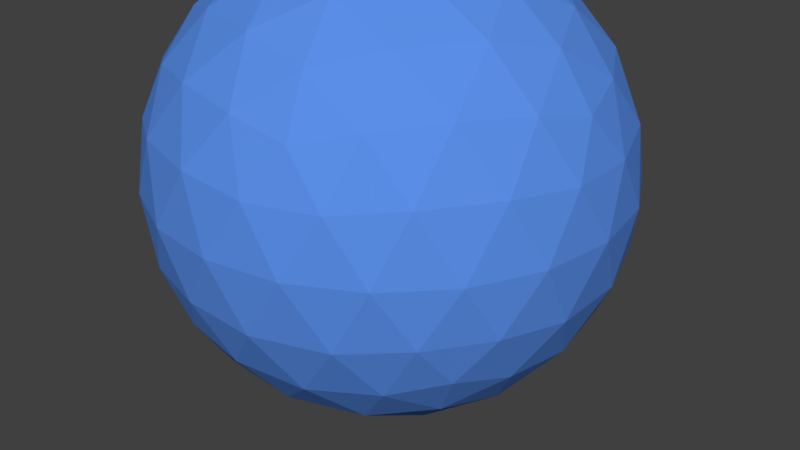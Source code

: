 # Source: player.blend  (saved by Blender 2.79.0; exported with 4.5.12 LTS)
import bpy
from mathutils import Matrix  # noqa: F401  (used for matrix-valued properties, if any)

bpy.ops.wm.read_factory_settings(use_empty=True)
scene = bpy.context.scene
scene.name = 'Scene'

# ---- collections
col_collection_1 = bpy.data.collections.new('Collection 1'); scene.collection.children.link(col_collection_1)

# ---- materials (node trees are filled in below, after node groups)
mat_material_001 = bpy.data.materials.new('Material.001')
mat_material_001.alpha_threshold = 0.0
mat_material_001.use_transparent_shadow = False
mat_material_001.diffuse_color = (0.1036, 0.2722, 0.8, 1.0)
mat_material_001.roughness = 0.5
mat_material_002 = bpy.data.materials.new('Material.002')
mat_material_002.alpha_threshold = 0.0
mat_material_002.use_transparent_shadow = False
mat_material_002.diffuse_color = (0.8, 0.6114, 0.2782, 1.0)
mat_material_002.roughness = 0.5
mat_material = bpy.data.materials.new('Material')
mat_material.alpha_threshold = 0.0
mat_material.use_transparent_shadow = False
mat_material.diffuse_color = (0.1295, 0.6893, 0.8, 1.0)
mat_material.roughness = 0.5
mat_material.line_color = (0.0, 0.0, 0.0, 1.0)
mat_material_004 = bpy.data.materials.new('Material.004')
mat_material_004.alpha_threshold = 0.0
mat_material_004.use_transparent_shadow = False
mat_material_004.diffuse_color = (0.0, 0.0, 0.0, 1.0)
mat_material_004.roughness = 0.5
mat_material_004.line_color = (0.0, 0.0, 0.0, 1.0)

# ---- material node trees

# ---- world
world_world = bpy.data.worlds.new('World'); scene.world = world_world
world_world.color = (0.05088, 0.05088, 0.05088)
world_world.use_sun_shadow = False
world_world.sun_shadow_jitter_overblur = 0.0
world_world.cycles.sampling_method = 'MANUAL'

# ---- meshes
me_icosphere_003 = bpy.data.meshes.new('Icosphere.003')
me_icosphere_003.from_pydata([(0.0, 0.0, -1.0), (0.7236, -0.5257, -0.4472), (-0.2764, -0.8506, -0.4472), (-0.8944, 0.0, -0.4472), (-0.2764, 0.8506, -0.4472), (0.7236, 0.5257, -0.4472), (0.2764, -0.8506, 0.4472), (-0.7236, -0.5257, 0.4472), (-0.7236, 0.5257, 0.4472), (0.2764, 0.8506, 0.4472), (0.8944, 0.0, 0.4472), (0.0, 0.0, 1.0), (-0.2328, -0.7166, -0.6575), (-0.1625, -0.5, -0.8507), (-0.07761, -0.2389, -0.9679), (0.2032, -0.1476, -0.9679), (0.4253, -0.309, -0.8507), (0.6095, -0.4429, -0.6575), (0.5319, -0.6817, -0.5023), (0.2629, -0.809, -0.5257), (-0.02964, -0.8642, -0.5023), (0.8127, 0.2952, -0.5023), (0.8506, 0.0, -0.5257), (0.8127, -0.2952, -0.5023), (0.2032, 0.1476, -0.9679), (0.4253, 0.309, -0.8507), (0.6095, 0.4429, -0.6575), (-0.7534, 0.0, -0.6575), (-0.5257, 0.0, -0.8507), (-0.2511, 0.0, -0.9679), (-0.484, -0.7166, -0.5023), (-0.6882, -0.5, -0.5257), (-0.8311, -0.2389, -0.5023), (-0.2328, 0.7166, -0.6575), (-0.1625, 0.5, -0.8507), (-0.07761, 0.2389, -0.9679), (-0.8311, 0.2389, -0.5023), (-0.6882, 0.5, -0.5257), (-0.484, 0.7166, -0.5023), (-0.02964, 0.8642, -0.5023), (0.2629, 0.809, -0.5257), (0.5319, 0.6817, -0.5023), (0.9566, -0.1476, 0.2511), (0.9511, -0.309, -1.752e-08), (0.8607, -0.4429, -0.2512), (0.8607, 0.4429, -0.2512), (0.9511, 0.309, 1.752e-08), (0.9566, 0.1476, 0.2511), (0.1552, -0.9554, 0.2512), (0.0, -1.0, -1.752e-08), (-0.1552, -0.9554, -0.2512), (0.6872, -0.6817, -0.2512), (0.5878, -0.809, 1.752e-08), (0.436, -0.8642, 0.2512), (-0.8607, -0.4429, 0.2512), (-0.9511, -0.309, -1.752e-08), (-0.9566, -0.1476, -0.2511), (-0.436, -0.8642, -0.2512), (-0.5878, -0.809, 1.752e-08), (-0.6872, -0.6817, 0.2512), (-0.6872, 0.6817, 0.2512), (-0.5878, 0.809, -1.752e-08), (-0.436, 0.8642, -0.2512), (-0.9566, 0.1476, -0.2511), (-0.9511, 0.309, 1.752e-08), (-0.8607, 0.4429, 0.2512), (0.436, 0.8642, 0.2512), (0.5878, 0.809, -1.752e-08), (0.6872, 0.6817, -0.2512), (-0.1552, 0.9554, -0.2512), (0.0, 1.0, 1.752e-08), (0.1552, 0.9554, 0.2512), (0.8311, -0.2389, 0.5023), (0.6882, -0.5, 0.5257), (0.484, -0.7166, 0.5023), (0.02964, -0.8642, 0.5023), (-0.2629, -0.809, 0.5257), (-0.5319, -0.6817, 0.5023), (-0.8127, -0.2952, 0.5023), (-0.8506, 0.0, 0.5257), (-0.8127, 0.2952, 0.5023), (-0.5319, 0.6817, 0.5023), (-0.2629, 0.809, 0.5257), (0.02964, 0.8642, 0.5023), (0.484, 0.7166, 0.5023), (0.6882, 0.5, 0.5257), (0.8311, 0.2389, 0.5023), (0.07761, -0.2389, 0.9679), (0.1625, -0.5, 0.8507), (0.2328, -0.7166, 0.6575), (0.7534, 0.0, 0.6575), (0.5257, 0.0, 0.8507), (0.2511, 0.0, 0.9679), (-0.2032, -0.1476, 0.9679), (-0.4253, -0.309, 0.8507), (-0.6095, -0.4429, 0.6575), (-0.2032, 0.1476, 0.9679), (-0.4253, 0.309, 0.8507), (-0.6095, 0.4429, 0.6575), (0.07761, 0.2389, 0.9679), (0.1625, 0.5, 0.8507), (0.2328, 0.7166, 0.6575), (0.3618, 0.2629, 0.8944), (0.6382, 0.2629, 0.7236), (0.4472, 0.5257, 0.7236), (-0.1382, 0.4253, 0.8944), (-0.05279, 0.6882, 0.7236), (-0.3618, 0.5878, 0.7236), (-0.4472, 0.0, 0.8944), (-0.6708, 0.1625, 0.7236), (-0.6708, -0.1625, 0.7236), (-0.1382, -0.4253, 0.8944), (-0.3618, -0.5878, 0.7236), (-0.05279, -0.6882, 0.7236), (0.3618, -0.2629, 0.8944), (0.4472, -0.5257, 0.7236), (0.6382, -0.2629, 0.7236), (0.8618, 0.4253, 0.2764), (0.809, 0.5878, 0.0), (0.6708, 0.6882, 0.2764), (-0.1382, 0.9511, 0.2764), (-0.309, 0.9511, -4.92e-07), (-0.4472, 0.8506, 0.2764), (-0.9472, 0.1625, 0.2764), (-1.0, -3.608e-07, 6.232e-07), (-0.9472, -0.1625, 0.2764), (-0.4472, -0.8506, 0.2764), (-0.309, -0.9511, -7.872e-07), (-0.1382, -0.9511, 0.2764), (0.6708, -0.6882, 0.2764), (0.809, -0.5878, -1.902e-06), (0.8618, -0.4253, 0.2764), (0.309, 0.9511, -2.615e-14), (0.4472, 0.8506, -0.2764), (0.1382, 0.9511, -0.2764), (-0.809, 0.5878, -7.845e-14), (-0.6708, 0.6882, -0.2764), (-0.8618, 0.4253, -0.2764), (-0.809, -0.5878, 8.031e-14), (-0.8618, -0.4253, -0.2764), (-0.6708, -0.6882, -0.2764), (0.309, -0.9511, 2.802e-14), (0.1382, -0.9511, -0.2764), (0.4472, -0.8506, -0.2764), (1.0, 0.0, 0.0), (0.9472, -0.1625, -0.2764), (0.9472, 0.1625, -0.2764), (0.3618, 0.5878, -0.7236), (0.1382, 0.4253, -0.8944), (0.05279, 0.6882, -0.7236), (-0.4472, 0.5257, -0.7236), (-0.3618, 0.2629, -0.8944), (-0.6382, 0.2629, -0.7236), (-0.6382, -0.2629, -0.7236), (-0.3618, -0.2629, -0.8944), (-0.4472, -0.5257, -0.7236), (0.6708, 0.1625, -0.7236), (0.6708, -0.1625, -0.7236), (0.4472, -7.38e-07, -0.8944), (0.05279, -0.6882, -0.7236), (0.1382, -0.4253, -0.8944), (0.3618, -0.5878, -0.7236)], [], [(0, 15, 14), (1, 17, 23), (0, 14, 29), (0, 29, 35), (0, 35, 24), (1, 23, 44), (2, 20, 50), (3, 32, 56), (4, 38, 62), (5, 41, 68), (1, 44, 51), (2, 50, 57), (3, 56, 63), (4, 62, 69), (5, 68, 45), (6, 74, 89), (7, 77, 95), (8, 80, 98), (9, 83, 101), (10, 86, 90), (92, 99, 11), (91, 102, 92), (90, 103, 91), (92, 102, 99), (102, 100, 99), (91, 103, 102), (103, 104, 102), (102, 104, 100), (104, 101, 100), (90, 86, 103), (86, 85, 103), (103, 85, 104), (85, 84, 104), (104, 84, 101), (84, 9, 101), (99, 96, 11), (100, 105, 99), (101, 106, 100), (99, 105, 96), (105, 97, 96), (100, 106, 105), (106, 107, 105), (105, 107, 97), (107, 98, 97), (101, 83, 106), (83, 82, 106), (106, 82, 107), (82, 81, 107), (107, 81, 98), (81, 8, 98), (96, 93, 11), (97, 108, 96), (98, 109, 97), (96, 108, 93), (108, 94, 93), (97, 109, 108), (109, 110, 108), (108, 110, 94), (110, 95, 94), (98, 80, 109), (80, 79, 109), (109, 79, 110), (79, 78, 110), (110, 78, 95), (78, 7, 95), (93, 87, 11), (94, 111, 93), (95, 112, 94), (93, 111, 87), (111, 88, 87), (94, 112, 111), (112, 113, 111), (111, 113, 88), (113, 89, 88), (95, 77, 112), (77, 76, 112), (112, 76, 113), (76, 75, 113), (113, 75, 89), (75, 6, 89), (87, 92, 11), (88, 114, 87), (89, 115, 88), (87, 114, 92), (114, 91, 92), (88, 115, 114), (115, 116, 114), (114, 116, 91), (116, 90, 91), (89, 74, 115), (74, 73, 115), (115, 73, 116), (73, 72, 116), (116, 72, 90), (72, 10, 90), (47, 86, 10), (46, 117, 47), (45, 118, 46), (47, 117, 86), (117, 85, 86), (46, 118, 117), (118, 119, 117), (117, 119, 85), (119, 84, 85), (45, 68, 118), (68, 67, 118), (118, 67, 119), (67, 66, 119), (119, 66, 84), (66, 9, 84), (71, 83, 9), (70, 120, 71), (69, 121, 70), (71, 120, 83), (120, 82, 83), (70, 121, 120), (121, 122, 120), (120, 122, 82), (122, 81, 82), (69, 62, 121), (62, 61, 121), (121, 61, 122), (61, 60, 122), (122, 60, 81), (60, 8, 81), (65, 80, 8), (64, 123, 65), (63, 124, 64), (65, 123, 80), (123, 79, 80), (64, 124, 123), (124, 125, 123), (123, 125, 79), (125, 78, 79), (63, 56, 124), (56, 55, 124), (124, 55, 125), (55, 54, 125), (125, 54, 78), (54, 7, 78), (59, 77, 7), (58, 126, 59), (57, 127, 58), (59, 126, 77), (126, 76, 77), (58, 127, 126), (127, 128, 126), (126, 128, 76), (128, 75, 76), (57, 50, 127), (50, 49, 127), (127, 49, 128), (49, 48, 128), (128, 48, 75), (48, 6, 75), (53, 74, 6), (52, 129, 53), (51, 130, 52), (53, 129, 74), (129, 73, 74), (52, 130, 129), (130, 131, 129), (129, 131, 73), (131, 72, 73), (51, 44, 130), (44, 43, 130), (130, 43, 131), (43, 42, 131), (131, 42, 72), (42, 10, 72), (66, 71, 9), (67, 132, 66), (68, 133, 67), (66, 132, 71), (132, 70, 71), (67, 133, 132), (133, 134, 132), (132, 134, 70), (134, 69, 70), (68, 41, 133), (41, 40, 133), (133, 40, 134), (40, 39, 134), (134, 39, 69), (39, 4, 69), (60, 65, 8), (61, 135, 60), (62, 136, 61), (60, 135, 65), (135, 64, 65), (61, 136, 135), (136, 137, 135), (135, 137, 64), (137, 63, 64), (62, 38, 136), (38, 37, 136), (136, 37, 137), (37, 36, 137), (137, 36, 63), (36, 3, 63), (54, 59, 7), (55, 138, 54), (56, 139, 55), (54, 138, 59), (138, 58, 59), (55, 139, 138), (139, 140, 138), (138, 140, 58), (140, 57, 58), (56, 32, 139), (32, 31, 139), (139, 31, 140), (31, 30, 140), (140, 30, 57), (30, 2, 57), (48, 53, 6), (49, 141, 48), (50, 142, 49), (48, 141, 53), (141, 52, 53), (49, 142, 141), (142, 143, 141), (141, 143, 52), (143, 51, 52), (50, 20, 142), (20, 19, 142), (142, 19, 143), (19, 18, 143), (143, 18, 51), (18, 1, 51), (42, 47, 10), (43, 144, 42), (44, 145, 43), (42, 144, 47), (144, 46, 47), (43, 145, 144), (145, 146, 144), (144, 146, 46), (146, 45, 46), (44, 23, 145), (23, 22, 145), (145, 22, 146), (22, 21, 146), (146, 21, 45), (21, 5, 45), (26, 41, 5), (25, 147, 26), (24, 148, 25), (26, 147, 41), (147, 40, 41), (25, 148, 147), (148, 149, 147), (147, 149, 40), (149, 39, 40), (24, 35, 148), (35, 34, 148), (148, 34, 149), (34, 33, 149), (149, 33, 39), (33, 4, 39), (33, 38, 4), (34, 150, 33), (35, 151, 34), (33, 150, 38), (150, 37, 38), (34, 151, 150), (151, 152, 150), (150, 152, 37), (152, 36, 37), (35, 29, 151), (29, 28, 151), (151, 28, 152), (28, 27, 152), (152, 27, 36), (27, 3, 36), (27, 32, 3), (28, 153, 27), (29, 154, 28), (27, 153, 32), (153, 31, 32), (28, 154, 153), (154, 155, 153), (153, 155, 31), (155, 30, 31), (29, 14, 154), (14, 13, 154), (154, 13, 155), (13, 12, 155), (155, 12, 30), (12, 2, 30), (21, 26, 5), (22, 156, 21), (23, 157, 22), (21, 156, 26), (156, 25, 26), (22, 157, 156), (157, 158, 156), (156, 158, 25), (158, 24, 25), (23, 17, 157), (17, 16, 157), (157, 16, 158), (16, 15, 158), (158, 15, 24), (15, 0, 24), (12, 20, 2), (13, 159, 12), (14, 160, 13), (12, 159, 20), (159, 19, 20), (13, 160, 159), (160, 161, 159), (159, 161, 19), (161, 18, 19), (14, 15, 160), (15, 16, 160), (160, 16, 161), (16, 17, 161), (161, 17, 18), (17, 1, 18)])
me_icosphere_003.materials.append(mat_material_001)
me_icosphere_003.use_remesh_preserve_volume = False
me_icosphere_003.use_remesh_preserve_attributes = False
me_icosphere_003.use_mirror_vertex_groups = False
me_icosphere_003.update()
me_icosphere_001 = bpy.data.meshes.new('Icosphere.001')
me_icosphere_001.from_pydata([(-0.2443, 0.009413, -1.191), (-0.07761, 0.2389, -1.191), (-0.003058, 0.009413, -1.234), (-0.003058, 0.009413, -1.155), (0.01296, 0.009413, -1.233), (0.2032, 0.009413, -1.191), (0.4316, 0.009413, -1.097), (0.4465, 0.009413, -1.089), (0.4602, 0.009413, -1.078), (0.6708, 0.009413, -0.8698), (0.8402, 0.009413, -0.6403), (0.8494, 0.009413, -0.6253), (0.8562, 0.009413, -0.6092), (0.9472, 0.009413, -0.3337), (0.9969, 0.009413, -0.04283), (0.9985, 0.009413, -0.02493), (0.9972, 0.009413, -0.007811), (0.9566, 0.009413, 0.2436), (0.8984, 0.009413, 0.4359), (0.8919, 0.009413, 0.4515), (0.7565, 0.009413, 0.7238), (0.7493, 0.009413, 0.7364), (0.5298, 0.009413, 1.088), (0.5199, 0.009413, 1.1), (0.2551, 0.009413, 1.472), (0.2443, 0.009413, 1.482), (0.003058, 0.009413, 1.718), (-0.01296, 0.009413, 1.712), (0.003058, 0.009413, 1.608), (0.2282, 0.009413, 1.387), (0.239, 0.009413, 1.377), (0.4862, 0.009413, 1.03), (0.4961, 0.009413, 1.017), (0.701, 0.009413, 0.6894), (0.7082, 0.009413, 0.6768), (0.8346, 0.009413, 0.4228), (0.8411, 0.009413, 0.4071), (0.8953, 0.009413, 0.228), (0.9331, 0.009413, -0.006213), (0.9344, 0.009413, -0.02334), (0.9329, 0.009413, -0.04123), (0.8865, 0.009413, -0.3123), (0.8017, 0.009413, -0.5691), (0.7949, 0.009413, -0.5852), (0.7857, 0.009413, -0.6002), (0.6278, 0.009413, -0.8141), (0.4315, 0.009413, -1.008), (0.4179, 0.009413, -1.019), (0.403, 0.009413, -1.027), (0.1902, 0.009413, -1.115), (0.01296, 0.009413, -1.154), (-0.8346, 0.009413, -0.501), (-0.8411, 0.009413, -0.4839), (-0.8953, 0.009413, -0.2853), (-0.9331, 0.009413, -0.04119), (-0.9344, 0.009413, -0.02334), (-0.9329, 0.009413, -0.006245), (-0.8865, 0.009413, 0.2527), (-0.8017, 0.009413, 0.4928), (-0.7949, 0.009413, 0.5077), (-0.7857, 0.009413, 0.526), (-0.6278, 0.009413, 0.7899), (-0.4315, 0.009413, 1.1), (-0.4179, 0.009413, 1.118), (-0.403, 0.009413, 1.139), (-0.1902, 0.009413, 1.387), (-0.01296, 0.009413, 1.602), (-0.2032, 0.009413, 1.482), (-0.4316, 0.009413, 1.216), (-0.4465, 0.009413, 1.195), (-0.4602, 0.009413, 1.177), (-0.6708, 0.009413, 0.844), (-0.8402, 0.009413, 0.5609), (-0.8494, 0.009413, 0.5425), (-0.8562, 0.009413, 0.5276), (-0.9472, 0.009413, 0.27), (-0.9969, 0.009413, -0.007843), (-0.9985, 0.009413, -0.02493), (-0.9972, 0.009413, -0.04278), (-0.9566, 0.009413, -0.3049), (-0.8984, 0.009413, -0.518), (-0.8919, 0.009413, -0.5351), (-0.7565, 0.009413, -0.7797), (-0.7493, 0.009413, -0.7901), (-0.5298, 0.009413, -1.027), (-0.5199, 0.009413, -1.035), (-0.2551, 0.009413, -1.187), (-0.2282, 0.009413, -1.115), (-0.239, 0.009413, -1.111), (-0.4862, 0.009413, -0.969), (-0.4961, 0.009413, -0.9611), (-0.701, 0.009413, -0.7396), (-0.7082, 0.009413, -0.7292), (-0.3618, 0.2629, -1.091), (0.2032, 0.1476, -1.191), (-0.9566, 0.1476, -0.3049), (-0.8311, 0.2389, -0.5981), (-0.6382, 0.2629, -0.8698), (0.4253, 0.309, -1.033), (0.6708, 0.1625, -0.8698), (0.8127, 0.2952, -0.5981), (0.9472, 0.1625, -0.3337), (0.9511, 0.309, -0.02493), (0.9566, 0.1476, 0.2436), (0.8311, 0.2389, 0.514), (0.6382, 0.2629, 0.844), (0.3618, 0.2629, 1.198), (0.07761, 0.2389, 1.482), (-0.2032, 0.1476, 1.482), (-0.4253, 0.309, 1.097), (-0.6708, 0.1625, 0.844), (-0.8127, 0.2952, 0.514), (-0.9472, 0.1625, 0.27), (-0.9511, 0.309, -0.02493), (-0.1625, 0.5, -1.033), (0.1382, 0.4253, -1.091), (-0.8618, 0.4253, -0.3337), (-0.6882, 0.5, -0.6262), (-0.4472, 0.5257, -0.8698), (0.6095, 0.4429, -0.7871), (0.8607, 0.4429, -0.3049), (0.8618, 0.4253, 0.27), (0.6882, 0.5, 0.5435), (0.4472, 0.5257, 0.844), (0.1625, 0.5, 1.097), (-0.1382, 0.4253, 1.198), (-0.6095, 0.4429, 0.7324), (-0.8607, 0.4429, 0.2436), (0.3618, 0.5878, -0.8698), (0.7236, 0.5257, -0.5325), (0.809, 0.5878, -0.02493), (-0.3618, 0.5878, 0.844), (-0.7236, 0.5257, 0.449), (-0.809, 0.5878, -0.02493), (0.05279, 0.6882, -0.8698), (-0.2328, 0.7166, -0.7871), (-0.6708, 0.6882, -0.3337), (-0.484, 0.7166, -0.5981), (0.5319, 0.6817, -0.5981), (0.6872, 0.6817, -0.3049), (0.6708, 0.6882, 0.27), (0.484, 0.7166, 0.514), (0.2328, 0.7166, 0.7324), (-0.05279, 0.6882, 0.844), (-0.5319, 0.6817, 0.514), (-0.6872, 0.6817, 0.2436), (0.2629, 0.809, -0.6262), (0.5878, 0.809, -0.02493), (-0.2629, 0.809, 0.5435), (-0.5878, 0.809, -0.02493), (-0.02964, 0.8642, -0.5981), (-0.2764, 0.8506, -0.5325), (-0.436, 0.8642, -0.3049), (0.4472, 0.8506, -0.3337), (0.436, 0.8642, 0.2436), (0.2764, 0.8506, 0.449), (0.02964, 0.8642, 0.514), (-0.4472, 0.8506, 0.27), (0.1382, 0.9511, -0.3337), (0.309, 0.9511, -0.02493), (-0.1382, 0.9511, 0.27), (-0.309, 0.9511, -0.02493), (-0.1552, 0.9554, -0.3049), (0.1552, 0.9554, 0.2436), (0.0, 1.0, -0.02493), (-0.07263, 0.2235, -1.115), (-0.3386, 0.246, -1.021), (0.1902, 0.1382, -1.115), (-0.152, 0.468, -0.9669), (0.1293, 0.3981, -1.021), (-0.5973, 0.246, -0.8141), (-0.4185, 0.492, -0.8141), (0.3981, 0.2892, -0.9669), (0.04941, 0.6441, -0.8141), (-0.2179, 0.6706, -0.7367), (0.3386, 0.5501, -0.8141), (-0.7778, 0.2235, -0.5597), (-0.6441, 0.468, -0.5861), (-0.453, 0.6706, -0.5597), (0.6278, 0.152, -0.8141), (0.5705, 0.4145, -0.7367), (0.246, 0.7572, -0.5861), (-0.02774, 0.8088, -0.5597), (-0.2587, 0.7961, -0.4984), (0.4978, 0.638, -0.5597), (-0.8953, 0.1382, -0.2853), (-0.8066, 0.3981, -0.3123), (-0.6278, 0.6441, -0.3123), (-0.4081, 0.8088, -0.2853), (0.7606, 0.2763, -0.5597), (0.6772, 0.492, -0.4984), (0.4186, 0.7961, -0.3123), (0.1293, 0.8901, -0.3123), (-0.1453, 0.8942, -0.2853), (0.6431, 0.638, -0.2853), (-0.8901, 0.2892, -0.02334), (-0.7572, 0.5501, -0.02334), (-0.5501, 0.7572, -0.02334), (-0.2892, 0.8901, -0.02334), (0.8055, 0.4145, -0.2853), (0.8865, 0.152, -0.3123), (0.5501, 0.7572, -0.02334), (0.2892, 0.8901, -0.02334), (0.0, 0.9359, -0.02334), (0.7572, 0.5501, -0.02334), (-0.8865, 0.152, 0.2527), (-0.8055, 0.4145, 0.228), (-0.6431, 0.638, 0.228), (-0.4186, 0.7961, 0.2527), (-0.1293, 0.8901, 0.2527), (0.8901, 0.2892, -0.02334), (0.6278, 0.6441, 0.2527), (0.4081, 0.8088, 0.228), (0.1453, 0.8942, 0.228), (0.8066, 0.3981, 0.2527), (-0.7606, 0.2763, 0.481), (-0.6772, 0.492, 0.4202), (-0.4978, 0.638, 0.481), (-0.246, 0.7572, 0.5086), (0.02774, 0.8088, 0.481), (0.8953, 0.1382, 0.228), (0.6441, 0.468, 0.5086), (0.453, 0.6706, 0.481), (0.2587, 0.7961, 0.4202), (0.7778, 0.2235, 0.481), (-0.6278, 0.152, 0.7899), (-0.5705, 0.4145, 0.6854), (-0.3386, 0.5501, 0.7899), (-0.04941, 0.6441, 0.7899), (0.2179, 0.6706, 0.6854), (0.5973, 0.246, 0.7899), (0.4185, 0.492, 0.7899), (-0.3981, 0.2892, 1.026), (-0.1293, 0.3981, 1.121), (0.152, 0.468, 1.026), (0.3386, 0.246, 1.121), (-0.1902, 0.1382, 1.387), (0.07263, 0.2235, 1.387)], [], [(0, 1, 2), (3, 2, 4, 5, 6, 7, 8, 9, 10, 11, 12, 13, 14, 15, 16, 17, 18, 19, 20, 21, 22, 23, 24, 25, 26, 27, 28, 29, 30, 31, 32, 33, 34, 35, 36, 37, 38, 39, 40, 41, 42, 43, 44, 45, 46, 47, 48, 49, 50), (51, 52, 53, 54, 55, 56, 57, 58, 59, 60, 61, 62, 63, 64, 65, 66, 28, 27, 67, 68, 69, 70, 71, 72, 73, 74, 75, 76, 77, 78, 79, 80, 81, 82, 83, 84, 85, 86, 0, 2, 3, 87, 88, 89, 90, 91, 92), (86, 93, 1, 0), (2, 1, 94, 4), (80, 95, 96, 81), (81, 96, 82), (82, 96, 97, 83), (83, 97, 84), (84, 97, 93, 85), (85, 93, 86), (4, 94, 5), (5, 94, 6), (6, 94, 98, 7), (7, 98, 99, 8), (8, 99, 9), (9, 99, 10), (10, 99, 100, 11), (11, 100, 101, 12), (12, 101, 13), (13, 101, 14), (14, 101, 102, 15), (15, 102, 103, 16), (16, 103, 17), (17, 103, 18), (18, 103, 104, 19), (19, 104, 20), (20, 104, 105, 21), (21, 105, 22), (22, 105, 106, 23), (23, 106, 24), (24, 106, 107, 25), (25, 107, 26), (26, 107, 108, 27), (27, 108, 67), (67, 108, 68), (68, 108, 109, 69), (69, 109, 110, 70), (70, 110, 71), (71, 110, 72), (72, 110, 111, 73), (73, 111, 112, 74), (74, 112, 75), (75, 112, 76), (77, 76, 112, 113), (77, 113, 95, 78), (78, 95, 79), (79, 95, 80), (1, 93, 114), (94, 1, 115), (116, 96, 95), (97, 96, 117), (93, 97, 118), (94, 115, 98), (99, 98, 119), (100, 99, 119), (101, 100, 120), (101, 120, 102), (102, 121, 103), (103, 121, 104), (104, 122, 105), (105, 123, 106), (106, 124, 107), (107, 125, 108), (125, 109, 108), (126, 110, 109), (126, 111, 110), (127, 112, 111), (116, 95, 113), (1, 114, 115), (114, 93, 118), (117, 96, 116), (118, 97, 117), (98, 115, 128), (98, 128, 119), (100, 119, 129), (100, 129, 120), (120, 130, 102), (102, 130, 121), (121, 122, 104), (105, 122, 123), (106, 123, 124), (124, 125, 107), (125, 131, 109), (131, 126, 109), (132, 111, 126), (127, 111, 132), (113, 112, 127), (133, 116, 113), (115, 114, 134), (114, 118, 135), (136, 117, 116), (118, 117, 137), (115, 134, 128), (119, 128, 138), (119, 138, 129), (129, 139, 120), (120, 139, 130), (130, 140, 121), (121, 140, 122), (122, 141, 123), (123, 142, 124), (124, 143, 125), (143, 131, 125), (131, 144, 126), (144, 132, 126), (145, 127, 132), (133, 113, 127), (136, 116, 133), (114, 135, 134), (135, 118, 137), (137, 117, 136), (128, 134, 146), (128, 146, 138), (129, 138, 139), (139, 147, 130), (130, 147, 140), (140, 141, 122), (123, 141, 142), (142, 143, 124), (143, 148, 131), (148, 144, 131), (145, 132, 144), (145, 133, 127), (149, 136, 133), (134, 135, 150), (135, 137, 151), (152, 137, 136), (134, 150, 146), (138, 146, 153), (139, 138, 153), (139, 153, 147), (147, 154, 140), (140, 154, 141), (141, 155, 142), (142, 156, 143), (156, 148, 143), (157, 144, 148), (157, 145, 144), (149, 133, 145), (152, 136, 149), (135, 151, 150), (151, 137, 152), (146, 150, 158), (153, 146, 158), (147, 153, 159), (147, 159, 154), (154, 155, 141), (155, 156, 142), (160, 148, 156), (160, 157, 148), (149, 145, 157), (152, 149, 161), (150, 151, 162), (151, 152, 162), (158, 150, 162), (153, 158, 159), (154, 159, 163), (154, 163, 155), (163, 156, 155), (163, 160, 156), (161, 157, 160), (161, 149, 157), (162, 152, 161), (158, 162, 164), (159, 158, 164), (159, 164, 163), (164, 160, 163), (164, 161, 160), (162, 161, 164), (87, 3, 165), (88, 87, 165, 166), (3, 50, 167, 165), (89, 88, 166), (165, 168, 166), (167, 169, 165), (50, 49, 167), (90, 89, 166, 170), (165, 169, 168), (168, 171, 166), (167, 172, 169), (49, 48, 167), (91, 90, 170), (166, 171, 170), (169, 173, 168), (168, 174, 171), (48, 47, 172, 167), (172, 175, 169), (92, 91, 170, 176), (171, 177, 170), (169, 175, 173), (168, 173, 174), (174, 178, 171), (47, 46, 179, 172), (172, 180, 175), (51, 92, 176), (170, 177, 176), (171, 178, 177), (175, 181, 173), (173, 182, 174), (174, 183, 178), (179, 180, 172), (46, 45, 179), (180, 184, 175), (52, 51, 176, 185), (177, 186, 176), (178, 187, 177), (175, 184, 181), (173, 181, 182), (174, 182, 183), (183, 188, 178), (189, 180, 179), (45, 44, 179), (180, 190, 184), (53, 52, 185), (186, 185, 176), (187, 186, 177), (188, 187, 178), (184, 191, 181), (181, 192, 182), (182, 193, 183), (183, 193, 188), (189, 190, 180), (44, 43, 189, 179), (190, 194, 184), (54, 53, 185), (186, 195, 185), (187, 196, 186), (188, 197, 187), (194, 191, 184), (191, 192, 181), (192, 193, 182), (193, 198, 188), (189, 199, 190), (43, 42, 200, 189), (190, 199, 194), (55, 54, 185, 195), (196, 195, 186), (197, 196, 187), (188, 198, 197), (194, 201, 191), (191, 202, 192), (192, 203, 193), (193, 203, 198), (200, 199, 189), (42, 41, 200), (199, 204, 194), (56, 55, 195, 205), (196, 206, 195), (197, 207, 196), (198, 208, 197), (194, 204, 201), (201, 202, 191), (202, 203, 192), (203, 209, 198), (200, 210, 199), (41, 40, 200), (199, 210, 204), (57, 56, 205), (195, 206, 205), (207, 206, 196), (197, 208, 207), (198, 209, 208), (204, 211, 201), (201, 212, 202), (202, 213, 203), (203, 213, 209), (40, 39, 210, 200), (210, 214, 204), (58, 57, 205), (206, 215, 205), (207, 216, 206), (208, 217, 207), (209, 218, 208), (204, 214, 211), (201, 211, 212), (212, 213, 202), (213, 219, 209), (39, 38, 220, 210), (210, 220, 214), (59, 58, 205, 215), (206, 216, 215), (207, 217, 216), (208, 218, 217), (209, 219, 218), (214, 221, 211), (211, 222, 212), (212, 223, 213), (213, 223, 219), (38, 37, 220), (220, 224, 214), (60, 59, 215, 225), (216, 226, 215), (217, 226, 216), (218, 227, 217), (219, 228, 218), (214, 224, 221), (211, 221, 222), (212, 222, 223), (223, 229, 219), (37, 36, 220), (36, 35, 224, 220), (61, 60, 225), (226, 225, 215), (227, 226, 217), (228, 227, 218), (229, 228, 219), (224, 230, 221), (221, 231, 222), (222, 229, 223), (35, 34, 224), (62, 61, 225), (226, 232, 225), (227, 232, 226), (228, 233, 227), (229, 234, 228), (34, 33, 230, 224), (230, 231, 221), (231, 229, 222), (63, 62, 225, 232), (233, 232, 227), (234, 233, 228), (231, 234, 229), (33, 32, 230), (230, 235, 231), (64, 63, 232, 236), (233, 236, 232), (234, 237, 233), (235, 234, 231), (32, 31, 235, 230), (65, 64, 236), (237, 236, 233), (235, 237, 234), (31, 30, 235), (66, 65, 236), (28, 66, 236, 237), (30, 29, 237, 235), (29, 28, 237)])
me_icosphere_001.materials.append(mat_material_002)
me_icosphere_001.use_remesh_preserve_volume = False
me_icosphere_001.use_remesh_preserve_attributes = False
me_icosphere_001.use_mirror_vertex_groups = False
me_icosphere_001.update()
me_icosphere_002 = bpy.data.meshes.new('Icosphere.002')
me_icosphere_002.from_pydata([(-0.2443, 0.009413, -1.191), (-0.07761, 0.2389, -1.191), (-0.003058, 0.009413, -1.234), (-0.003058, 0.009413, -1.155), (0.01296, 0.009413, -1.233), (0.2032, 0.009413, -1.191), (0.4316, 0.009413, -1.097), (0.4465, 0.009413, -1.089), (0.4602, 0.009413, -1.078), (0.6708, 0.009413, -0.8698), (0.8402, 0.009413, -0.6403), (0.8494, 0.009413, -0.6253), (0.8562, 0.009413, -0.6092), (0.9472, 0.009413, -0.3337), (0.9969, 0.009413, -0.04283), (0.9985, 0.009413, -0.02493), (0.9972, 0.009413, -0.007811), (0.9566, 0.009413, 0.2436), (0.8984, 0.009413, 0.4359), (0.8919, 0.009413, 0.4515), (0.7565, 0.009413, 0.7238), (0.7493, 0.009413, 0.7364), (0.5298, 0.009413, 1.088), (0.5199, 0.009413, 1.1), (0.2551, 0.009413, 1.472), (0.2443, 0.009413, 1.482), (0.003058, 0.009413, 1.718), (-0.01296, 0.009413, 1.712), (0.003058, 0.009413, 1.608), (0.2282, 0.009413, 1.387), (0.239, 0.009413, 1.377), (0.4862, 0.009413, 1.03), (0.4961, 0.009413, 1.017), (0.701, 0.009413, 0.6894), (0.7082, 0.009413, 0.6768), (0.8346, 0.009413, 0.4228), (0.8411, 0.009413, 0.4071), (0.8953, 0.009413, 0.228), (0.9331, 0.009413, -0.006213), (0.9344, 0.009413, -0.02334), (0.9329, 0.009413, -0.04123), (0.8865, 0.009413, -0.3123), (0.8017, 0.009413, -0.5691), (0.7949, 0.009413, -0.5852), (0.7857, 0.009413, -0.6002), (0.6278, 0.009413, -0.8141), (0.4315, 0.009413, -1.008), (0.4179, 0.009413, -1.019), (0.403, 0.009413, -1.027), (0.1902, 0.009413, -1.115), (0.01296, 0.009413, -1.154), (-0.8346, 0.009413, -0.501), (-0.8411, 0.009413, -0.4839), (-0.8953, 0.009413, -0.2853), (-0.9331, 0.009413, -0.04119), (-0.9344, 0.009413, -0.02334), (-0.9329, 0.009413, -0.006245), (-0.8865, 0.009413, 0.2527), (-0.8017, 0.009413, 0.4928), (-0.7949, 0.009413, 0.5077), (-0.7857, 0.009413, 0.526), (-0.6278, 0.009413, 0.7899), (-0.4315, 0.009413, 1.1), (-0.4179, 0.009413, 1.118), (-0.403, 0.009413, 1.139), (-0.1902, 0.009413, 1.387), (-0.01296, 0.009413, 1.602), (-0.2032, 0.009413, 1.482), (-0.4316, 0.009413, 1.216), (-0.4465, 0.009413, 1.195), (-0.4602, 0.009413, 1.177), (-0.6708, 0.009413, 0.844), (-0.8402, 0.009413, 0.5609), (-0.8494, 0.009413, 0.5425), (-0.8562, 0.009413, 0.5276), (-0.9472, 0.009413, 0.27), (-0.9969, 0.009413, -0.007843), (-0.9985, 0.009413, -0.02493), (-0.9972, 0.009413, -0.04278), (-0.9566, 0.009413, -0.3049), (-0.8984, 0.009413, -0.518), (-0.8919, 0.009413, -0.5351), (-0.7565, 0.009413, -0.7797), (-0.7493, 0.009413, -0.7901), (-0.5298, 0.009413, -1.027), (-0.5199, 0.009413, -1.035), (-0.2551, 0.009413, -1.187), (-0.2282, 0.009413, -1.115), (-0.239, 0.009413, -1.111), (-0.4862, 0.009413, -0.969), (-0.4961, 0.009413, -0.9611), (-0.701, 0.009413, -0.7396), (-0.7082, 0.009413, -0.7292), (-0.3618, 0.2629, -1.091), (0.2032, 0.1476, -1.191), (-0.9566, 0.1476, -0.3049), (-0.8311, 0.2389, -0.5981), (-0.6382, 0.2629, -0.8698), (0.4253, 0.309, -1.033), (0.6708, 0.1625, -0.8698), (0.8127, 0.2952, -0.5981), (0.9472, 0.1625, -0.3337), (0.9511, 0.309, -0.02493), (0.9566, 0.1476, 0.2436), (0.8311, 0.2389, 0.514), (0.6382, 0.2629, 0.844), (0.3618, 0.2629, 1.198), (0.07761, 0.2389, 1.482), (-0.2032, 0.1476, 1.482), (-0.4253, 0.309, 1.097), (-0.6708, 0.1625, 0.844), (-0.8127, 0.2952, 0.514), (-0.9472, 0.1625, 0.27), (-0.9511, 0.309, -0.02493), (-0.1625, 0.5, -1.033), (0.1382, 0.4253, -1.091), (-0.8618, 0.4253, -0.3337), (-0.6882, 0.5, -0.6262), (-0.4472, 0.5257, -0.8698), (0.6095, 0.4429, -0.7871), (0.8607, 0.4429, -0.3049), (0.8618, 0.4253, 0.27), (0.6882, 0.5, 0.5435), (0.4472, 0.5257, 0.844), (0.1625, 0.5, 1.097), (-0.1382, 0.4253, 1.198), (-0.6095, 0.4429, 0.7324), (-0.8607, 0.4429, 0.2436), (0.3618, 0.5878, -0.8698), (0.7236, 0.5257, -0.5325), (0.809, 0.5878, -0.02493), (-0.3618, 0.5878, 0.844), (-0.7236, 0.5257, 0.449), (-0.809, 0.5878, -0.02493), (0.05279, 0.6882, -0.8698), (-0.2328, 0.7166, -0.7871), (-0.6708, 0.6882, -0.3337), (-0.484, 0.7166, -0.5981), (0.5319, 0.6817, -0.5981), (0.6872, 0.6817, -0.3049), (0.6708, 0.6882, 0.27), (0.484, 0.7166, 0.514), (0.2328, 0.7166, 0.7324), (-0.05279, 0.6882, 0.844), (-0.5319, 0.6817, 0.514), (-0.6872, 0.6817, 0.2436), (0.2629, 0.809, -0.6262), (0.5878, 0.809, -0.02493), (-0.2629, 0.809, 0.5435), (-0.5878, 0.809, -0.02493), (-0.02964, 0.8642, -0.5981), (-0.2764, 0.8506, -0.5325), (-0.436, 0.8642, -0.3049), (0.4472, 0.8506, -0.3337), (0.436, 0.8642, 0.2436), (0.2764, 0.8506, 0.449), (0.02964, 0.8642, 0.514), (-0.4472, 0.8506, 0.27), (0.1382, 0.9511, -0.3337), (0.309, 0.9511, -0.02493), (-0.1382, 0.9511, 0.27), (-0.309, 0.9511, -0.02493), (-0.1552, 0.9554, -0.3049), (0.1552, 0.9554, 0.2436), (0.0, 1.0, -0.02493), (-0.07263, 0.2235, -1.115), (-0.3386, 0.246, -1.021), (0.1902, 0.1382, -1.115), (-0.152, 0.468, -0.9669), (0.1293, 0.3981, -1.021), (-0.5973, 0.246, -0.8141), (-0.4185, 0.492, -0.8141), (0.3981, 0.2892, -0.9669), (0.04941, 0.6441, -0.8141), (-0.2179, 0.6706, -0.7367), (0.3386, 0.5501, -0.8141), (-0.7778, 0.2235, -0.5597), (-0.6441, 0.468, -0.5861), (-0.453, 0.6706, -0.5597), (0.6278, 0.152, -0.8141), (0.5705, 0.4145, -0.7367), (0.246, 0.7572, -0.5861), (-0.02774, 0.8088, -0.5597), (-0.2587, 0.7961, -0.4984), (0.4978, 0.638, -0.5597), (-0.8953, 0.1382, -0.2853), (-0.8066, 0.3981, -0.3123), (-0.6278, 0.6441, -0.3123), (-0.4081, 0.8088, -0.2853), (0.7606, 0.2763, -0.5597), (0.6772, 0.492, -0.4984), (0.4186, 0.7961, -0.3123), (0.1293, 0.8901, -0.3123), (-0.1453, 0.8942, -0.2853), (0.6431, 0.638, -0.2853), (-0.8901, 0.2892, -0.02334), (-0.7572, 0.5501, -0.02334), (-0.5501, 0.7572, -0.02334), (-0.2892, 0.8901, -0.02334), (0.8055, 0.4145, -0.2853), (0.8865, 0.152, -0.3123), (0.5501, 0.7572, -0.02334), (0.2892, 0.8901, -0.02334), (0.0, 0.9359, -0.02334), (0.7572, 0.5501, -0.02334), (-0.8865, 0.152, 0.2527), (-0.8055, 0.4145, 0.228), (-0.6431, 0.638, 0.228), (-0.4186, 0.7961, 0.2527), (-0.1293, 0.8901, 0.2527), (0.8901, 0.2892, -0.02334), (0.6278, 0.6441, 0.2527), (0.4081, 0.8088, 0.228), (0.1453, 0.8942, 0.228), (0.8066, 0.3981, 0.2527), (-0.7606, 0.2763, 0.481), (-0.6772, 0.492, 0.4202), (-0.4978, 0.638, 0.481), (-0.246, 0.7572, 0.5086), (0.02774, 0.8088, 0.481), (0.8953, 0.1382, 0.228), (0.6441, 0.468, 0.5086), (0.453, 0.6706, 0.481), (0.2587, 0.7961, 0.4202), (0.7778, 0.2235, 0.481), (-0.6278, 0.152, 0.7899), (-0.5705, 0.4145, 0.6854), (-0.3386, 0.5501, 0.7899), (-0.04941, 0.6441, 0.7899), (0.2179, 0.6706, 0.6854), (0.5973, 0.246, 0.7899), (0.4185, 0.492, 0.7899), (-0.3981, 0.2892, 1.026), (-0.1293, 0.3981, 1.121), (0.152, 0.468, 1.026), (0.3386, 0.246, 1.121), (-0.1902, 0.1382, 1.387), (0.07263, 0.2235, 1.387)], [], [(0, 1, 2), (3, 2, 4, 5, 6, 7, 8, 9, 10, 11, 12, 13, 14, 15, 16, 17, 18, 19, 20, 21, 22, 23, 24, 25, 26, 27, 28, 29, 30, 31, 32, 33, 34, 35, 36, 37, 38, 39, 40, 41, 42, 43, 44, 45, 46, 47, 48, 49, 50), (51, 52, 53, 54, 55, 56, 57, 58, 59, 60, 61, 62, 63, 64, 65, 66, 28, 27, 67, 68, 69, 70, 71, 72, 73, 74, 75, 76, 77, 78, 79, 80, 81, 82, 83, 84, 85, 86, 0, 2, 3, 87, 88, 89, 90, 91, 92), (86, 93, 1, 0), (2, 1, 94, 4), (80, 95, 96, 81), (81, 96, 82), (82, 96, 97, 83), (83, 97, 84), (84, 97, 93, 85), (85, 93, 86), (4, 94, 5), (5, 94, 6), (6, 94, 98, 7), (7, 98, 99, 8), (8, 99, 9), (9, 99, 10), (10, 99, 100, 11), (11, 100, 101, 12), (12, 101, 13), (13, 101, 14), (14, 101, 102, 15), (15, 102, 103, 16), (16, 103, 17), (17, 103, 18), (18, 103, 104, 19), (19, 104, 20), (20, 104, 105, 21), (21, 105, 22), (22, 105, 106, 23), (23, 106, 24), (24, 106, 107, 25), (25, 107, 26), (26, 107, 108, 27), (27, 108, 67), (67, 108, 68), (68, 108, 109, 69), (69, 109, 110, 70), (70, 110, 71), (71, 110, 72), (72, 110, 111, 73), (73, 111, 112, 74), (74, 112, 75), (75, 112, 76), (77, 76, 112, 113), (77, 113, 95, 78), (78, 95, 79), (79, 95, 80), (1, 93, 114), (94, 1, 115), (116, 96, 95), (97, 96, 117), (93, 97, 118), (94, 115, 98), (99, 98, 119), (100, 99, 119), (101, 100, 120), (101, 120, 102), (102, 121, 103), (103, 121, 104), (104, 122, 105), (105, 123, 106), (106, 124, 107), (107, 125, 108), (125, 109, 108), (126, 110, 109), (126, 111, 110), (127, 112, 111), (116, 95, 113), (1, 114, 115), (114, 93, 118), (117, 96, 116), (118, 97, 117), (98, 115, 128), (98, 128, 119), (100, 119, 129), (100, 129, 120), (120, 130, 102), (102, 130, 121), (121, 122, 104), (105, 122, 123), (106, 123, 124), (124, 125, 107), (125, 131, 109), (131, 126, 109), (132, 111, 126), (127, 111, 132), (113, 112, 127), (133, 116, 113), (115, 114, 134), (114, 118, 135), (136, 117, 116), (118, 117, 137), (115, 134, 128), (119, 128, 138), (119, 138, 129), (129, 139, 120), (120, 139, 130), (130, 140, 121), (121, 140, 122), (122, 141, 123), (123, 142, 124), (124, 143, 125), (143, 131, 125), (131, 144, 126), (144, 132, 126), (145, 127, 132), (133, 113, 127), (136, 116, 133), (114, 135, 134), (135, 118, 137), (137, 117, 136), (128, 134, 146), (128, 146, 138), (129, 138, 139), (139, 147, 130), (130, 147, 140), (140, 141, 122), (123, 141, 142), (142, 143, 124), (143, 148, 131), (148, 144, 131), (145, 132, 144), (145, 133, 127), (149, 136, 133), (134, 135, 150), (135, 137, 151), (152, 137, 136), (134, 150, 146), (138, 146, 153), (139, 138, 153), (139, 153, 147), (147, 154, 140), (140, 154, 141), (141, 155, 142), (142, 156, 143), (156, 148, 143), (157, 144, 148), (157, 145, 144), (149, 133, 145), (152, 136, 149), (135, 151, 150), (151, 137, 152), (146, 150, 158), (153, 146, 158), (147, 153, 159), (147, 159, 154), (154, 155, 141), (155, 156, 142), (160, 148, 156), (160, 157, 148), (149, 145, 157), (152, 149, 161), (150, 151, 162), (151, 152, 162), (158, 150, 162), (153, 158, 159), (154, 159, 163), (154, 163, 155), (163, 156, 155), (163, 160, 156), (161, 157, 160), (161, 149, 157), (162, 152, 161), (158, 162, 164), (159, 158, 164), (159, 164, 163), (164, 160, 163), (164, 161, 160), (162, 161, 164), (87, 3, 165), (88, 87, 165, 166), (3, 50, 167, 165), (89, 88, 166), (165, 168, 166), (167, 169, 165), (50, 49, 167), (90, 89, 166, 170), (165, 169, 168), (168, 171, 166), (167, 172, 169), (49, 48, 167), (91, 90, 170), (166, 171, 170), (169, 173, 168), (168, 174, 171), (48, 47, 172, 167), (172, 175, 169), (92, 91, 170, 176), (171, 177, 170), (169, 175, 173), (168, 173, 174), (174, 178, 171), (47, 46, 179, 172), (172, 180, 175), (51, 92, 176), (170, 177, 176), (171, 178, 177), (175, 181, 173), (173, 182, 174), (174, 183, 178), (179, 180, 172), (46, 45, 179), (180, 184, 175), (52, 51, 176, 185), (177, 186, 176), (178, 187, 177), (175, 184, 181), (173, 181, 182), (174, 182, 183), (183, 188, 178), (189, 180, 179), (45, 44, 179), (180, 190, 184), (53, 52, 185), (186, 185, 176), (187, 186, 177), (188, 187, 178), (184, 191, 181), (181, 192, 182), (182, 193, 183), (183, 193, 188), (189, 190, 180), (44, 43, 189, 179), (190, 194, 184), (54, 53, 185), (186, 195, 185), (187, 196, 186), (188, 197, 187), (194, 191, 184), (191, 192, 181), (192, 193, 182), (193, 198, 188), (189, 199, 190), (43, 42, 200, 189), (190, 199, 194), (55, 54, 185, 195), (196, 195, 186), (197, 196, 187), (188, 198, 197), (194, 201, 191), (191, 202, 192), (192, 203, 193), (193, 203, 198), (200, 199, 189), (42, 41, 200), (199, 204, 194), (56, 55, 195, 205), (196, 206, 195), (197, 207, 196), (198, 208, 197), (194, 204, 201), (201, 202, 191), (202, 203, 192), (203, 209, 198), (200, 210, 199), (41, 40, 200), (199, 210, 204), (57, 56, 205), (195, 206, 205), (207, 206, 196), (197, 208, 207), (198, 209, 208), (204, 211, 201), (201, 212, 202), (202, 213, 203), (203, 213, 209), (40, 39, 210, 200), (210, 214, 204), (58, 57, 205), (206, 215, 205), (207, 216, 206), (208, 217, 207), (209, 218, 208), (204, 214, 211), (201, 211, 212), (212, 213, 202), (213, 219, 209), (39, 38, 220, 210), (210, 220, 214), (59, 58, 205, 215), (206, 216, 215), (207, 217, 216), (208, 218, 217), (209, 219, 218), (214, 221, 211), (211, 222, 212), (212, 223, 213), (213, 223, 219), (38, 37, 220), (220, 224, 214), (60, 59, 215, 225), (216, 226, 215), (217, 226, 216), (218, 227, 217), (219, 228, 218), (214, 224, 221), (211, 221, 222), (212, 222, 223), (223, 229, 219), (37, 36, 220), (36, 35, 224, 220), (61, 60, 225), (226, 225, 215), (227, 226, 217), (228, 227, 218), (229, 228, 219), (224, 230, 221), (221, 231, 222), (222, 229, 223), (35, 34, 224), (62, 61, 225), (226, 232, 225), (227, 232, 226), (228, 233, 227), (229, 234, 228), (34, 33, 230, 224), (230, 231, 221), (231, 229, 222), (63, 62, 225, 232), (233, 232, 227), (234, 233, 228), (231, 234, 229), (33, 32, 230), (230, 235, 231), (64, 63, 232, 236), (233, 236, 232), (234, 237, 233), (235, 234, 231), (32, 31, 235, 230), (65, 64, 236), (237, 236, 233), (235, 237, 234), (31, 30, 235), (66, 65, 236), (28, 66, 236, 237), (30, 29, 237, 235), (29, 28, 237)])
me_icosphere_002.materials.append(mat_material_002)
me_icosphere_002.use_remesh_preserve_volume = False
me_icosphere_002.use_remesh_preserve_attributes = False
me_icosphere_002.use_mirror_vertex_groups = False
me_icosphere_002.update()
me_icosphere_018 = bpy.data.meshes.new('Icosphere.018')
me_icosphere_018.from_pydata([(0.0, 0.0, -1.236), (0.7236, -0.5257, -0.5325), (-0.2764, -0.8506, -0.5325), (-0.8944, 0.0, -0.5325), (-0.2764, 0.8506, -0.5325), (0.7236, 0.5257, -0.5325), (0.2764, -0.8506, 0.449), (-0.7236, -0.5257, 0.449), (-0.7236, 0.5257, 0.449), (0.2764, 0.8506, 0.449), (0.8944, 0.0, 0.449), (0.0, 0.0, 1.728), (-0.2328, -0.7166, -0.7871), (-0.1625, -0.5, -1.033), (-0.07761, -0.2389, -1.191), (0.2032, -0.1476, -1.191), (0.4253, -0.309, -1.033), (0.6095, -0.4429, -0.7871), (0.5319, -0.6817, -0.5981), (0.2629, -0.809, -0.6262), (-0.02964, -0.8642, -0.5981), (0.8127, 0.2952, -0.5981), (0.8506, 0.0, -0.6262), (0.8127, -0.2952, -0.5981), (0.2032, 0.1476, -1.191), (0.4253, 0.309, -1.033), (0.6095, 0.4429, -0.7871), (-0.7534, 0.0, -0.7871), (-0.5257, 0.0, -1.033), (-0.2511, 0.0, -1.191), (-0.484, -0.7166, -0.5981), (-0.6882, -0.5, -0.6262), (-0.8311, -0.2389, -0.5981), (-0.2328, 0.7166, -0.7871), (-0.1625, 0.5, -1.033), (-0.07761, 0.2389, -1.191), (-0.8311, 0.2389, -0.5981), (-0.6882, 0.5, -0.6262), (-0.484, 0.7166, -0.5981), (-0.02964, 0.8642, -0.5981), (0.2629, 0.809, -0.6262), (0.5319, 0.6817, -0.5981), (0.9566, -0.1476, 0.2436), (0.9511, -0.309, -0.02493), (0.8607, -0.4429, -0.3049), (0.8607, 0.4429, -0.3049), (0.9511, 0.309, -0.02493), (0.9566, 0.1476, 0.2436), (0.1552, -0.9554, 0.2436), (0.0, -1.0, -0.02493), (-0.1552, -0.9554, -0.3049), (0.6872, -0.6817, -0.3049), (0.5878, -0.809, -0.02493), (0.436, -0.8642, 0.2436), (-0.8607, -0.4429, 0.2436), (-0.9511, -0.309, -0.02493), (-0.9566, -0.1476, -0.3049), (-0.436, -0.8642, -0.3049), (-0.5878, -0.809, -0.02493), (-0.6872, -0.6817, 0.2436), (-0.6872, 0.6817, 0.2436), (-0.5878, 0.809, -0.02493), (-0.436, 0.8642, -0.3049), (-0.9566, 0.1476, -0.3049), (-0.9511, 0.309, -0.02493), (-0.8607, 0.4429, 0.2436), (0.436, 0.8642, 0.2436), (0.5878, 0.809, -0.02493), (0.6872, 0.6817, -0.3049), (-0.1552, 0.9554, -0.3049), (0.0, 1.0, -0.02493), (0.1552, 0.9554, 0.2436), (0.8311, -0.2389, 0.514), (0.6882, -0.5, 0.5435), (0.484, -0.7166, 0.514), (0.02964, -0.8642, 0.514), (-0.2629, -0.809, 0.5435), (-0.5319, -0.6817, 0.514), (-0.8127, -0.2952, 0.514), (-0.8506, 0.0, 0.5435), (-0.8127, 0.2952, 0.514), (-0.5319, 0.6817, 0.514), (-0.2629, 0.809, 0.5435), (0.02964, 0.8642, 0.514), (0.484, 0.7166, 0.514), (0.6882, 0.5, 0.5435), (0.8311, 0.2389, 0.514), (0.07761, -0.2389, 1.482), (0.1625, -0.5, 1.097), (0.2328, -0.7166, 0.7324), (0.7534, 0.0, 0.7324), (0.5257, 0.0, 1.097), (0.2511, 0.0, 1.482), (-0.2032, -0.1476, 1.482), (-0.4253, -0.309, 1.097), (-0.6095, -0.4429, 0.7324), (-0.2032, 0.1476, 1.482), (-0.4253, 0.309, 1.097), (-0.6095, 0.4429, 0.7324), (0.07761, 0.2389, 1.482), (0.1625, 0.5, 1.097), (0.2328, 0.7166, 0.7324), (0.3618, 0.2629, 1.198), (0.6382, 0.2629, 0.844), (0.4472, 0.5257, 0.844), (-0.1382, 0.4253, 1.198), (-0.05279, 0.6882, 0.844), (-0.3618, 0.5878, 0.844), (-0.4472, 0.0, 1.198), (-0.6708, 0.1625, 0.844), (-0.6708, -0.1625, 0.844), (-0.1382, -0.4253, 1.198), (-0.3618, -0.5878, 0.844), (-0.05279, -0.6882, 0.844), (0.3618, -0.2629, 1.198), (0.4472, -0.5257, 0.844), (0.6382, -0.2629, 0.844), (0.8618, 0.4253, 0.27), (0.809, 0.5878, -0.02493), (0.6708, 0.6882, 0.27), (-0.1382, 0.9511, 0.27), (-0.309, 0.9511, -0.02493), (-0.4472, 0.8506, 0.27), (-0.9472, 0.1625, 0.27), (-1.0, -3.608e-07, -0.02493), (-0.9472, -0.1625, 0.27), (-0.4472, -0.8506, 0.27), (-0.309, -0.9511, -0.02494), (-0.1382, -0.9511, 0.27), (0.6708, -0.6882, 0.27), (0.809, -0.5878, -0.02494), (0.8618, -0.4253, 0.27), (0.309, 0.9511, -0.02493), (0.4472, 0.8506, -0.3337), (0.1382, 0.9511, -0.3337), (-0.809, 0.5878, -0.02493), (-0.6708, 0.6882, -0.3337), (-0.8618, 0.4253, -0.3337), (-0.809, -0.5878, -0.02493), (-0.8618, -0.4253, -0.3337), (-0.6708, -0.6882, -0.3337), (0.309, -0.9511, -0.02493), (0.1382, -0.9511, -0.3337), (0.4472, -0.8506, -0.3337), (1.0, 0.0, -0.02493), (0.9472, -0.1625, -0.3337), (0.9472, 0.1625, -0.3337), (0.3618, 0.5878, -0.8698), (0.1382, 0.4253, -1.091), (0.05279, 0.6882, -0.8698), (-0.4472, 0.5257, -0.8698), (-0.3618, 0.2629, -1.091), (-0.6382, 0.2629, -0.8698), (-0.6382, -0.2629, -0.8698), (-0.3618, -0.2629, -1.091), (-0.4472, -0.5257, -0.8698), (0.6708, 0.1625, -0.8698), (0.6708, -0.1625, -0.8698), (0.4472, -7.38e-07, -1.091), (0.05279, -0.6882, -0.8698), (0.1382, -0.4253, -1.091), (0.3618, -0.5878, -0.8698)], [], [(0, 15, 14), (1, 17, 23), (0, 14, 29), (0, 29, 35), (0, 35, 24), (1, 23, 44), (2, 20, 50), (3, 32, 56), (4, 38, 62), (5, 41, 68), (1, 44, 51), (2, 50, 57), (3, 56, 63), (4, 62, 69), (5, 68, 45), (6, 74, 89), (7, 77, 95), (8, 80, 98), (9, 83, 101), (10, 86, 90), (92, 99, 11), (91, 102, 92), (90, 103, 91), (92, 102, 99), (102, 100, 99), (91, 103, 102), (103, 104, 102), (102, 104, 100), (104, 101, 100), (90, 86, 103), (86, 85, 103), (103, 85, 104), (85, 84, 104), (104, 84, 101), (84, 9, 101), (99, 96, 11), (100, 105, 99), (101, 106, 100), (99, 105, 96), (105, 97, 96), (100, 106, 105), (106, 107, 105), (105, 107, 97), (107, 98, 97), (101, 83, 106), (83, 82, 106), (106, 82, 107), (82, 81, 107), (107, 81, 98), (81, 8, 98), (96, 93, 11), (97, 108, 96), (98, 109, 97), (96, 108, 93), (108, 94, 93), (97, 109, 108), (109, 110, 108), (108, 110, 94), (110, 95, 94), (98, 80, 109), (80, 79, 109), (109, 79, 110), (79, 78, 110), (110, 78, 95), (78, 7, 95), (93, 87, 11), (94, 111, 93), (95, 112, 94), (93, 111, 87), (111, 88, 87), (94, 112, 111), (112, 113, 111), (111, 113, 88), (113, 89, 88), (95, 77, 112), (77, 76, 112), (112, 76, 113), (76, 75, 113), (113, 75, 89), (75, 6, 89), (87, 92, 11), (88, 114, 87), (89, 115, 88), (87, 114, 92), (114, 91, 92), (88, 115, 114), (115, 116, 114), (114, 116, 91), (116, 90, 91), (89, 74, 115), (74, 73, 115), (115, 73, 116), (73, 72, 116), (116, 72, 90), (72, 10, 90), (47, 86, 10), (46, 117, 47), (45, 118, 46), (47, 117, 86), (117, 85, 86), (46, 118, 117), (118, 119, 117), (117, 119, 85), (119, 84, 85), (45, 68, 118), (68, 67, 118), (118, 67, 119), (67, 66, 119), (119, 66, 84), (66, 9, 84), (71, 83, 9), (70, 120, 71), (69, 121, 70), (71, 120, 83), (120, 82, 83), (70, 121, 120), (121, 122, 120), (120, 122, 82), (122, 81, 82), (69, 62, 121), (62, 61, 121), (121, 61, 122), (61, 60, 122), (122, 60, 81), (60, 8, 81), (65, 80, 8), (64, 123, 65), (63, 124, 64), (65, 123, 80), (123, 79, 80), (64, 124, 123), (124, 125, 123), (123, 125, 79), (125, 78, 79), (63, 56, 124), (56, 55, 124), (124, 55, 125), (55, 54, 125), (125, 54, 78), (54, 7, 78), (59, 77, 7), (58, 126, 59), (57, 127, 58), (59, 126, 77), (126, 76, 77), (58, 127, 126), (127, 128, 126), (126, 128, 76), (128, 75, 76), (57, 50, 127), (50, 49, 127), (127, 49, 128), (49, 48, 128), (128, 48, 75), (48, 6, 75), (53, 74, 6), (52, 129, 53), (51, 130, 52), (53, 129, 74), (129, 73, 74), (52, 130, 129), (130, 131, 129), (129, 131, 73), (131, 72, 73), (51, 44, 130), (44, 43, 130), (130, 43, 131), (43, 42, 131), (131, 42, 72), (42, 10, 72), (66, 71, 9), (67, 132, 66), (68, 133, 67), (66, 132, 71), (132, 70, 71), (67, 133, 132), (133, 134, 132), (132, 134, 70), (134, 69, 70), (68, 41, 133), (41, 40, 133), (133, 40, 134), (40, 39, 134), (134, 39, 69), (39, 4, 69), (60, 65, 8), (61, 135, 60), (62, 136, 61), (60, 135, 65), (135, 64, 65), (61, 136, 135), (136, 137, 135), (135, 137, 64), (137, 63, 64), (62, 38, 136), (38, 37, 136), (136, 37, 137), (37, 36, 137), (137, 36, 63), (36, 3, 63), (54, 59, 7), (55, 138, 54), (56, 139, 55), (54, 138, 59), (138, 58, 59), (55, 139, 138), (139, 140, 138), (138, 140, 58), (140, 57, 58), (56, 32, 139), (32, 31, 139), (139, 31, 140), (31, 30, 140), (140, 30, 57), (30, 2, 57), (48, 53, 6), (49, 141, 48), (50, 142, 49), (48, 141, 53), (141, 52, 53), (49, 142, 141), (142, 143, 141), (141, 143, 52), (143, 51, 52), (50, 20, 142), (20, 19, 142), (142, 19, 143), (19, 18, 143), (143, 18, 51), (18, 1, 51), (42, 47, 10), (43, 144, 42), (44, 145, 43), (42, 144, 47), (144, 46, 47), (43, 145, 144), (145, 146, 144), (144, 146, 46), (146, 45, 46), (44, 23, 145), (23, 22, 145), (145, 22, 146), (22, 21, 146), (146, 21, 45), (21, 5, 45), (26, 41, 5), (25, 147, 26), (24, 148, 25), (26, 147, 41), (147, 40, 41), (25, 148, 147), (148, 149, 147), (147, 149, 40), (149, 39, 40), (24, 35, 148), (35, 34, 148), (148, 34, 149), (34, 33, 149), (149, 33, 39), (33, 4, 39), (33, 38, 4), (34, 150, 33), (35, 151, 34), (33, 150, 38), (150, 37, 38), (34, 151, 150), (151, 152, 150), (150, 152, 37), (152, 36, 37), (35, 29, 151), (29, 28, 151), (151, 28, 152), (28, 27, 152), (152, 27, 36), (27, 3, 36), (27, 32, 3), (28, 153, 27), (29, 154, 28), (27, 153, 32), (153, 31, 32), (28, 154, 153), (154, 155, 153), (153, 155, 31), (155, 30, 31), (29, 14, 154), (14, 13, 154), (154, 13, 155), (13, 12, 155), (155, 12, 30), (12, 2, 30), (21, 26, 5), (22, 156, 21), (23, 157, 22), (21, 156, 26), (156, 25, 26), (22, 157, 156), (157, 158, 156), (156, 158, 25), (158, 24, 25), (23, 17, 157), (17, 16, 157), (157, 16, 158), (16, 15, 158), (158, 15, 24), (15, 0, 24), (12, 20, 2), (13, 159, 12), (14, 160, 13), (12, 159, 20), (159, 19, 20), (13, 160, 159), (160, 161, 159), (159, 161, 19), (161, 18, 19), (14, 15, 160), (15, 16, 160), (160, 16, 161), (16, 17, 161), (161, 17, 18), (17, 1, 18)])
me_icosphere_018.materials.append(mat_material)
me_icosphere_018.use_remesh_preserve_volume = False
me_icosphere_018.use_remesh_preserve_attributes = False
me_icosphere_018.use_mirror_vertex_groups = False
me_icosphere_018.update()
me_icosphere_005 = bpy.data.meshes.new('Icosphere.005')
me_icosphere_005.from_pydata([(-1.907e-06, -10.26, -1.0), (0.7236, -10.78, -0.4472), (-0.2764, -11.11, -0.4472), (-0.8944, -10.26, -0.4472), (-0.2764, -9.407, -0.4472), (0.7236, -9.732, -0.4472), (0.2764, -11.11, 0.7759), (-0.7236, -10.78, 0.7759), (-0.7236, -9.732, 0.7759), (0.2764, -9.407, 0.7759), (0.8944, -10.26, 0.7759), (-1.907e-06, -10.26, 1.775), (-0.1625, -10.76, -0.8507), (0.4253, -10.57, -0.8507), (0.2629, -11.07, -0.5257), (0.8506, -10.26, -0.5257), (0.4253, -9.949, -0.8507), (-0.5257, -10.26, -0.8507), (-0.6882, -10.76, -0.5257), (-0.1625, -9.758, -0.8507), (-0.6882, -9.758, -0.5257), (0.2629, -9.449, -0.5257), (0.9511, -10.57, 0.02223), (0.9511, -9.949, 0.02223), (-1.907e-06, -11.26, 0.02223), (0.5878, -11.07, 0.02223), (-0.9511, -10.57, 0.02223), (-0.5878, -11.07, 0.02223), (-0.5878, -9.449, 0.02223), (-0.9511, -9.949, 0.02223), (0.5878, -9.449, 0.02223), (-1.907e-06, -9.258, 0.02223), (0.6882, -10.76, 0.9241), (-0.2629, -11.07, 0.9241), (-0.8506, -10.26, 0.9241), (-0.2629, -9.449, 0.9241), (0.6882, -9.758, 0.9241), (0.1625, -10.76, 1.468), (0.5257, -10.26, 1.468), (-0.4253, -10.57, 1.468), (-0.4253, -9.949, 1.468), (0.1625, -9.758, 1.468), (0.0, -0.01943, -1.0), (0.7236, -0.5452, -0.4472), (-0.2764, -0.8701, -0.4472), (-0.8944, -0.01943, -0.4472), (-0.2764, 0.8312, -0.4472), (0.7236, 0.5063, -0.4472), (0.2764, -0.8701, 0.7759), (-0.7236, -0.5452, 0.7759), (-0.7236, 0.5063, 0.7759), (0.2764, 0.8312, 0.7759), (0.8944, -0.01943, 0.7759), (0.0, -0.01943, 1.775), (-0.1625, -0.5194, -0.8507), (0.4253, -0.3284, -0.8507), (0.2629, -0.8284, -0.5257), (0.8506, -0.01943, -0.5257), (0.4253, 0.2896, -0.8507), (-0.5257, -0.01943, -0.8507), (-0.6882, -0.5194, -0.5257), (-0.1625, 0.4806, -0.8507), (-0.6882, 0.4806, -0.5257), (0.2629, 0.7896, -0.5257), (0.9511, -0.3284, 0.02223), (0.9511, 0.2896, 0.02223), (0.0, -1.019, 0.02223), (0.5878, -0.8284, 0.02223), (-0.9511, -0.3284, 0.02223), (-0.5878, -0.8284, 0.02223), (-0.5878, 0.7896, 0.02223), (-0.9511, 0.2896, 0.02223), (0.5878, 0.7896, 0.02223), (0.0, 0.9806, 0.02223), (0.6882, -0.5194, 0.9241), (-0.2629, -0.8284, 0.9241), (-0.8506, -0.01943, 0.9241), (-0.2629, 0.7896, 0.9241), (0.6882, 0.4806, 0.9241), (0.1625, -0.5194, 1.468), (0.5257, -0.01943, 1.468), (-0.4253, -0.3284, 1.468), (-0.4253, 0.2896, 1.468), (0.1625, 0.4806, 1.468)], [], [(0, 13, 12), (1, 13, 15), (0, 12, 17), (0, 17, 19), (0, 19, 16), (1, 15, 22), (2, 14, 24), (3, 18, 26), (4, 20, 28), (5, 21, 30), (1, 22, 25), (2, 24, 27), (3, 26, 29), (4, 28, 31), (5, 30, 23), (6, 32, 37), (7, 33, 39), (8, 34, 40), (9, 35, 41), (10, 36, 38), (38, 41, 11), (38, 36, 41), (36, 9, 41), (41, 40, 11), (41, 35, 40), (35, 8, 40), (40, 39, 11), (40, 34, 39), (34, 7, 39), (39, 37, 11), (39, 33, 37), (33, 6, 37), (37, 38, 11), (37, 32, 38), (32, 10, 38), (23, 36, 10), (23, 30, 36), (30, 9, 36), (31, 35, 9), (31, 28, 35), (28, 8, 35), (29, 34, 8), (29, 26, 34), (26, 7, 34), (27, 33, 7), (27, 24, 33), (24, 6, 33), (25, 32, 6), (25, 22, 32), (22, 10, 32), (30, 31, 9), (30, 21, 31), (21, 4, 31), (28, 29, 8), (28, 20, 29), (20, 3, 29), (26, 27, 7), (26, 18, 27), (18, 2, 27), (24, 25, 6), (24, 14, 25), (14, 1, 25), (22, 23, 10), (22, 15, 23), (15, 5, 23), (16, 21, 5), (16, 19, 21), (19, 4, 21), (19, 20, 4), (19, 17, 20), (17, 3, 20), (17, 18, 3), (17, 12, 18), (12, 2, 18), (15, 16, 5), (15, 13, 16), (13, 0, 16), (12, 14, 2), (12, 13, 14), (13, 1, 14), (42, 55, 54), (43, 55, 57), (42, 54, 59), (42, 59, 61), (42, 61, 58), (43, 57, 64), (44, 56, 66), (45, 60, 68), (46, 62, 70), (47, 63, 72), (43, 64, 67), (44, 66, 69), (45, 68, 71), (46, 70, 73), (47, 72, 65), (48, 74, 79), (49, 75, 81), (50, 76, 82), (51, 77, 83), (52, 78, 80), (80, 83, 53), (80, 78, 83), (78, 51, 83), (83, 82, 53), (83, 77, 82), (77, 50, 82), (82, 81, 53), (82, 76, 81), (76, 49, 81), (81, 79, 53), (81, 75, 79), (75, 48, 79), (79, 80, 53), (79, 74, 80), (74, 52, 80), (65, 78, 52), (65, 72, 78), (72, 51, 78), (73, 77, 51), (73, 70, 77), (70, 50, 77), (71, 76, 50), (71, 68, 76), (68, 49, 76), (69, 75, 49), (69, 66, 75), (66, 48, 75), (67, 74, 48), (67, 64, 74), (64, 52, 74), (72, 73, 51), (72, 63, 73), (63, 46, 73), (70, 71, 50), (70, 62, 71), (62, 45, 71), (68, 69, 49), (68, 60, 69), (60, 44, 69), (66, 67, 48), (66, 56, 67), (56, 43, 67), (64, 65, 52), (64, 57, 65), (57, 47, 65), (58, 63, 47), (58, 61, 63), (61, 46, 63), (61, 62, 46), (61, 59, 62), (59, 45, 62), (59, 60, 45), (59, 54, 60), (54, 44, 60), (57, 58, 47), (57, 55, 58), (55, 42, 58), (54, 56, 44), (54, 55, 56), (55, 43, 56)])
me_icosphere_005.materials.append(mat_material_004)
me_icosphere_005.use_remesh_preserve_volume = False
me_icosphere_005.use_remesh_preserve_attributes = False
me_icosphere_005.use_mirror_vertex_groups = False
me_icosphere_005.update()

# ---- objects
ob_outer = bpy.data.objects.new('outer', me_icosphere_003)
ob_shell_left = bpy.data.objects.new('shell left', me_icosphere_001)
ob_shell_right = bpy.data.objects.new('shell right', me_icosphere_002)
ob_main_001 = bpy.data.objects.new('main.001', me_icosphere_018)
ob_eye_l = bpy.data.objects.new('eye l', me_icosphere_005)

# ---- transforms, parenting, visibility, modifiers, constraints
ob_outer.location = (-0.01803, 0.01071, 0.5281)
ob_outer.scale = (2.184, 2.184, 2.184)
ob_outer.hide_viewport = True
ob_outer.lineart.crease_threshold = 0.0
ob_shell_left.location = (0.03419, 0.4453, -0.1067)
ob_shell_left.rotation_euler = (-0.3233, -0.0103, -0.07369)
ob_shell_left.scale = (1.138, 1.138, 1.138)
ob_shell_left.lineart.crease_threshold = 0.0
ob_shell_right.location = (0.0, -0.423, -0.1032)
ob_shell_right.rotation_euler = (-0.3065, 0.009095, 3.212)
ob_shell_right.scale = (1.138, 1.138, 1.138)
ob_shell_right.lineart.crease_threshold = 0.0
ob_main_001.location = (0.0, 0.0, -0.2016)
ob_main_001.scale = (0.9071, 0.9071, 0.9071)
ob_main_001.lineart.crease_threshold = 0.0
ob_eye_l.location = (-0.7426, 0.2039, 0.2771)
ob_eye_l.rotation_euler = (0.0, 0.3201, 0.0)
ob_eye_l.scale = (0.04057, 0.04057, 0.04057)
ob_eye_l.lineart.crease_threshold = 0.0

# ---- collection membership
col_collection_1.objects.link(ob_outer)
col_collection_1.objects.link(ob_shell_left)
col_collection_1.objects.link(ob_shell_right)
col_collection_1.objects.link(ob_main_001)
col_collection_1.objects.link(ob_eye_l)

# ---- scene / render settings (as saved in the file)
scene.frame_start = 1; scene.frame_end = 76; scene.frame_set(45)
scene.render.engine = 'BLENDER_EEVEE_NEXT'
scene.render.resolution_percentage = 50
scene.render.dither_intensity = 0.0
scene.cycles.use_denoising = False
scene.cycles.samples = 128
scene.cycles.sampling_pattern = 'TABULATED_SOBOL'
scene.cycles.use_adaptive_sampling = False
scene.cycles.use_light_tree = False
scene.cycles.blur_glossy = 0.0
scene.cycles.sample_clamp_indirect = 0.0
scene.view_settings.view_transform = 'Standard'
bpy.context.view_layer.update()

# ---- added for rendering (the .blend has no active camera and no usable light): camera, sun
cam_auto = bpy.data.cameras.new('AutoCamera')
cam_auto.lens = 50.0
cam_auto.sensor_width = 36.0
cam_auto.clip_end = 1000.0
ob_auto_camera = bpy.data.objects.new('AutoCamera', cam_auto)
scene.collection.objects.link(ob_auto_camera)
ob_auto_camera.location = (5.77254, -6.82548, 4.54556)
ob_auto_camera.rotation_euler = (1.09748, -7.21219e-08, 0.694738)
scene.camera = ob_auto_camera
light_auto_sun = bpy.data.lights.new('AutoSun', 'SUN')
light_auto_sun.energy = 3.0
light_auto_sun.angle = 0.0523599
ob_auto_sun = bpy.data.objects.new('AutoSun', light_auto_sun)
scene.collection.objects.link(ob_auto_sun)
ob_auto_sun.rotation_euler = (0.872665, 0.174533, 0.523599)
bpy.context.view_layer.update()
